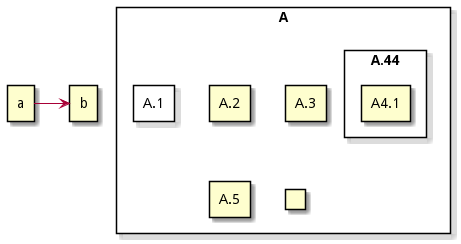

The diagram above was rendered by PlantUML. Its source (embedded in the PNG):
@startuml
skinparam BackgroundColor transparent
skinparam componentStyle rectangle
component A {
  component "A.1" {
  }
  component A.44 {
    [A4.1]
  }
  component "A.2"
  [A.3]
  component A.5 [
A.5]
  component A.6 [
]
}
[a]->[b]
@enduml